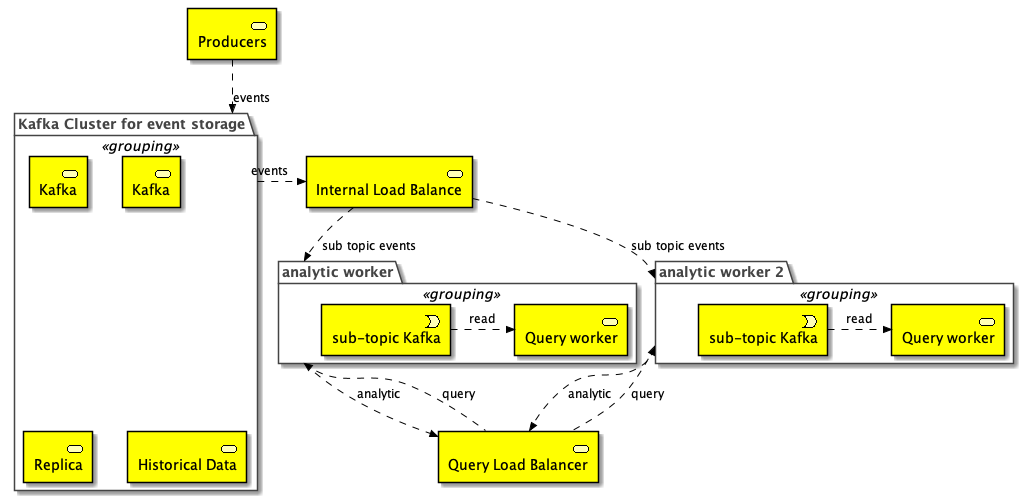

The diagram above was rendered by PlantUML. Its source (embedded in the PNG):
@startuml


skinparam defaultTextAlignment center
skinparam wrapWidth 400
skinparam maxMessageSize 150

skinparam Arrow {
    Color #000000
    FontColor #000000
    FontSize 12
}
skinparam Folder<<grouping>> {
    Shadowing true
    StereotypeFontSize 0
    FontColor #444444
    BorderColor #444444
    BorderStyle dashed
}
skinparam Folder<<group>> {
    Shadowing true
    FontColor #444444
    BackgroundColor lightgrey
}
skinparam rectangle<<boundary>> {
    Shadowing false
    StereotypeFontSize 0
    FontColor #444444
    BorderColor #444444
    BorderStyle dashed
}
























archimate #BUSINESS "Producers" <<business-service>> as Producers
Folder "Kafka Cluster for event storage" <<grouping>> as KafkaCluster {
    archimate #BUSINESS "Kafka" <<business-service>> as Kafka1
    archimate #BUSINESS "Kafka" <<business-service>> as Kafka2
    archimate #BUSINESS "Replica" <<business-service>> as Kafka3
    archimate #BUSINESS "Historical Data" <<business-service>> as Kafka4
}
archimate #BUSINESS "Internal Load Balance" <<business-service>> as InternalLB
Folder "analytic worker" <<grouping>> as SubKafka1 {
    archimate #BUSINESS "sub-topic Kafka" <<business-event>> as worker1
    archimate #BUSINESS "Query worker" <<business-service>> as query1
}
Folder "analytic worker 2" <<grouping>> as SubKafka2 {
    archimate #BUSINESS "sub-topic Kafka" <<business-event>> as worker2
    archimate #BUSINESS "Query worker" <<business-service>> as query2
}
archimate #BUSINESS "Query Load Balancer" <<business-service>> as QueryLB

Producers .DOWN.>> KafkaCluster : "events"
KafkaCluster .>> InternalLB : "events" 
InternalLB .DOWN.>> SubKafka1 : "sub topic events"
InternalLB .DOWN.>> SubKafka2 : "sub topic events"
SubKafka1 .DOWN.>> QueryLB : "analytic"
SubKafka2 .DOWN.>> QueryLB : "analytic"
QueryLB .UP.>> SubKafka1 : "query"
QueryLB .UP.>> SubKafka2 : "query"
worker1 .>> query1 : "read" 
worker2 .>> query2 : "read" 

@enduml